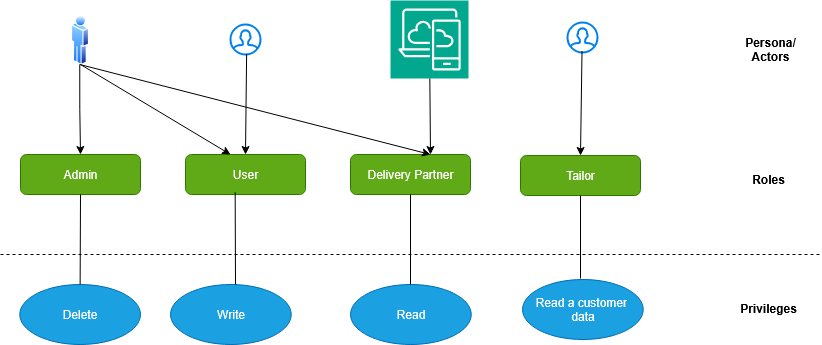

The diagram above was exported from draw.io. Its source (the exported page's mxGraphModel, read from the mxfile embedded in the PNG):
<mxGraphModel dx="882" dy="420" grid="1" gridSize="10" guides="1" tooltips="1" connect="1" arrows="1" fold="1" page="1" pageScale="1" pageWidth="850" pageHeight="1100" math="0" shadow="0">
  <root>
    <mxCell id="0" />
    <mxCell id="1" parent="0" />
    <mxCell id="cWGnumroMDZ6Q6ufx4Za-13" style="edgeStyle=orthogonalEdgeStyle;rounded=0;orthogonalLoop=1;jettySize=auto;html=1;exitX=0.5;exitY=1;exitDx=0;exitDy=0;" parent="1" source="cWGnumroMDZ6Q6ufx4Za-1" target="cWGnumroMDZ6Q6ufx4Za-4" edge="1">
      <mxGeometry relative="1" as="geometry" />
    </mxCell>
    <mxCell id="cWGnumroMDZ6Q6ufx4Za-1" value="" style="image;aspect=fixed;perimeter=ellipsePerimeter;html=1;align=center;shadow=0;dashed=0;spacingTop=3;image=img/lib/active_directory/user.svg;" parent="1" vertex="1">
      <mxGeometry x="90" y="80" width="18.5" height="50" as="geometry" />
    </mxCell>
    <mxCell id="cWGnumroMDZ6Q6ufx4Za-2" value="" style="html=1;verticalLabelPosition=bottom;align=center;labelBackgroundColor=#ffffff;verticalAlign=top;strokeWidth=2;strokeColor=#0080F0;shadow=0;dashed=0;shape=mxgraph.ios7.icons.user;" parent="1" vertex="1">
      <mxGeometry x="250" y="90" width="30" height="30" as="geometry" />
    </mxCell>
    <mxCell id="cWGnumroMDZ6Q6ufx4Za-3" value="" style="sketch=0;points=[[0,0,0],[0.25,0,0],[0.5,0,0],[0.75,0,0],[1,0,0],[0,1,0],[0.25,1,0],[0.5,1,0],[0.75,1,0],[1,1,0],[0,0.25,0],[0,0.5,0],[0,0.75,0],[1,0.25,0],[1,0.5,0],[1,0.75,0]];outlineConnect=0;fontColor=#232F3E;fillColor=#01A88D;strokeColor=#ffffff;dashed=0;verticalLabelPosition=bottom;verticalAlign=top;align=center;html=1;fontSize=12;fontStyle=0;aspect=fixed;shape=mxgraph.aws4.resourceIcon;resIcon=mxgraph.aws4.desktop_and_app_streaming;" parent="1" vertex="1">
      <mxGeometry x="410" y="66" width="78" height="78" as="geometry" />
    </mxCell>
    <mxCell id="cWGnumroMDZ6Q6ufx4Za-4" value="Admin" style="rounded=1;whiteSpace=wrap;html=1;fillColor=#60a917;fontColor=#ffffff;strokeColor=#2D7600;" parent="1" vertex="1">
      <mxGeometry x="40" y="220" width="120" height="40" as="geometry" />
    </mxCell>
    <mxCell id="cWGnumroMDZ6Q6ufx4Za-5" value="User" style="rounded=1;whiteSpace=wrap;html=1;fillColor=#60a917;fontColor=#ffffff;strokeColor=#2D7600;" parent="1" vertex="1">
      <mxGeometry x="205" y="220" width="120" height="40" as="geometry" />
    </mxCell>
    <mxCell id="cWGnumroMDZ6Q6ufx4Za-6" value="Delivery Partner" style="rounded=1;whiteSpace=wrap;html=1;fillColor=#60a917;fontColor=#ffffff;strokeColor=#2D7600;" parent="1" vertex="1">
      <mxGeometry x="370" y="220" width="120" height="40" as="geometry" />
    </mxCell>
    <mxCell id="cWGnumroMDZ6Q6ufx4Za-7" value="Delete" style="ellipse;whiteSpace=wrap;html=1;fillColor=#1ba1e2;fontColor=#ffffff;strokeColor=#006EAF;" parent="1" vertex="1">
      <mxGeometry x="39.25" y="350" width="120.75" height="60" as="geometry" />
    </mxCell>
    <mxCell id="cWGnumroMDZ6Q6ufx4Za-8" value="Write" style="ellipse;whiteSpace=wrap;html=1;fillColor=#1ba1e2;fontColor=#ffffff;strokeColor=#006EAF;" parent="1" vertex="1">
      <mxGeometry x="190" y="350" width="120.75" height="60" as="geometry" />
    </mxCell>
    <mxCell id="cWGnumroMDZ6Q6ufx4Za-9" value="Read" style="ellipse;whiteSpace=wrap;html=1;fillColor=#1ba1e2;fontColor=#ffffff;strokeColor=#006EAF;" parent="1" vertex="1">
      <mxGeometry x="370" y="350" width="120.75" height="60" as="geometry" />
    </mxCell>
    <mxCell id="cWGnumroMDZ6Q6ufx4Za-16" value="" style="endArrow=classic;html=1;rounded=0;exitX=0.537;exitY=0.981;exitDx=0;exitDy=0;exitPerimeter=0;entryX=0.5;entryY=0;entryDx=0;entryDy=0;" parent="1" source="cWGnumroMDZ6Q6ufx4Za-2" target="cWGnumroMDZ6Q6ufx4Za-5" edge="1">
      <mxGeometry width="50" height="50" relative="1" as="geometry">
        <mxPoint x="400" y="270" as="sourcePoint" />
        <mxPoint x="450" y="220" as="targetPoint" />
      </mxGeometry>
    </mxCell>
    <mxCell id="cWGnumroMDZ6Q6ufx4Za-17" value="" style="endArrow=classic;html=1;rounded=0;" parent="1" source="cWGnumroMDZ6Q6ufx4Za-3" edge="1">
      <mxGeometry width="50" height="50" relative="1" as="geometry">
        <mxPoint x="400" y="270" as="sourcePoint" />
        <mxPoint x="450" y="220" as="targetPoint" />
      </mxGeometry>
    </mxCell>
    <mxCell id="cWGnumroMDZ6Q6ufx4Za-18" value="" style="endArrow=classic;html=1;rounded=0;entryX=0.375;entryY=0;entryDx=0;entryDy=0;entryPerimeter=0;" parent="1" target="cWGnumroMDZ6Q6ufx4Za-5" edge="1">
      <mxGeometry width="50" height="50" relative="1" as="geometry">
        <mxPoint x="100" y="130" as="sourcePoint" />
        <mxPoint x="450" y="220" as="targetPoint" />
      </mxGeometry>
    </mxCell>
    <mxCell id="cWGnumroMDZ6Q6ufx4Za-19" value="" style="endArrow=classic;html=1;rounded=0;exitX=0.5;exitY=1;exitDx=0;exitDy=0;" parent="1" source="cWGnumroMDZ6Q6ufx4Za-1" edge="1">
      <mxGeometry width="50" height="50" relative="1" as="geometry">
        <mxPoint x="400" y="270" as="sourcePoint" />
        <mxPoint x="450" y="220" as="targetPoint" />
      </mxGeometry>
    </mxCell>
    <mxCell id="cWGnumroMDZ6Q6ufx4Za-21" value="" style="endArrow=none;html=1;rounded=0;entryX=0.5;entryY=0;entryDx=0;entryDy=0;exitX=0.5;exitY=1;exitDx=0;exitDy=0;" parent="1" source="cWGnumroMDZ6Q6ufx4Za-4" target="cWGnumroMDZ6Q6ufx4Za-7" edge="1">
      <mxGeometry width="50" height="50" relative="1" as="geometry">
        <mxPoint x="400" y="270" as="sourcePoint" />
        <mxPoint x="450" y="220" as="targetPoint" />
      </mxGeometry>
    </mxCell>
    <mxCell id="cWGnumroMDZ6Q6ufx4Za-22" value="" style="endArrow=none;html=1;rounded=0;exitX=0.414;exitY=0.943;exitDx=0;exitDy=0;exitPerimeter=0;" parent="1" source="cWGnumroMDZ6Q6ufx4Za-5" edge="1">
      <mxGeometry width="50" height="50" relative="1" as="geometry">
        <mxPoint x="400" y="270" as="sourcePoint" />
        <mxPoint x="255" y="350" as="targetPoint" />
      </mxGeometry>
    </mxCell>
    <mxCell id="cWGnumroMDZ6Q6ufx4Za-23" value="" style="endArrow=none;html=1;rounded=0;entryX=0.5;entryY=1;entryDx=0;entryDy=0;" parent="1" target="cWGnumroMDZ6Q6ufx4Za-6" edge="1">
      <mxGeometry width="50" height="50" relative="1" as="geometry">
        <mxPoint x="430" y="350" as="sourcePoint" />
        <mxPoint x="450" y="220" as="targetPoint" />
      </mxGeometry>
    </mxCell>
    <mxCell id="cWGnumroMDZ6Q6ufx4Za-25" value="" style="endArrow=none;dashed=1;html=1;rounded=0;" parent="1" edge="1">
      <mxGeometry width="50" height="50" relative="1" as="geometry">
        <mxPoint x="20" y="320" as="sourcePoint" />
        <mxPoint x="840" y="320" as="targetPoint" />
      </mxGeometry>
    </mxCell>
    <mxCell id="cWGnumroMDZ6Q6ufx4Za-26" value="&lt;b&gt;Roles&lt;/b&gt;" style="text;html=1;align=center;verticalAlign=middle;whiteSpace=wrap;rounded=0;" parent="1" vertex="1">
      <mxGeometry x="758" y="230" width="60" height="30" as="geometry" />
    </mxCell>
    <mxCell id="cWGnumroMDZ6Q6ufx4Za-27" value="&lt;b&gt;Privileges&lt;/b&gt;" style="text;html=1;align=center;verticalAlign=middle;whiteSpace=wrap;rounded=0;" parent="1" vertex="1">
      <mxGeometry x="758" y="359" width="60" height="30" as="geometry" />
    </mxCell>
    <mxCell id="UMocbg4gG3q4sHAlvOu0-1" value="&lt;b&gt;Persona/Actors&lt;/b&gt;" style="text;html=1;align=center;verticalAlign=middle;whiteSpace=wrap;rounded=0;" vertex="1" parent="1">
      <mxGeometry x="760" y="100" width="60" height="30" as="geometry" />
    </mxCell>
    <mxCell id="UMocbg4gG3q4sHAlvOu0-3" value="Tailor" style="rounded=1;whiteSpace=wrap;html=1;fillColor=#60a917;fontColor=#ffffff;strokeColor=#2D7600;" vertex="1" parent="1">
      <mxGeometry x="540" y="221" width="120" height="40" as="geometry" />
    </mxCell>
    <mxCell id="UMocbg4gG3q4sHAlvOu0-4" value="" style="html=1;verticalLabelPosition=bottom;align=center;labelBackgroundColor=#ffffff;verticalAlign=top;strokeWidth=2;strokeColor=#0080F0;shadow=0;dashed=0;shape=mxgraph.ios7.icons.user;" vertex="1" parent="1">
      <mxGeometry x="587" y="88" width="30" height="30" as="geometry" />
    </mxCell>
    <mxCell id="UMocbg4gG3q4sHAlvOu0-5" value="&lt;div&gt;Read a customer&amp;nbsp;&lt;/div&gt;&lt;div&gt;data&lt;/div&gt;" style="ellipse;whiteSpace=wrap;html=1;fillColor=#1ba1e2;fontColor=#ffffff;strokeColor=#006EAF;" vertex="1" parent="1">
      <mxGeometry x="542" y="345" width="120.75" height="60" as="geometry" />
    </mxCell>
    <mxCell id="UMocbg4gG3q4sHAlvOu0-6" value="" style="endArrow=classic;html=1;rounded=0;exitX=0.484;exitY=0.952;exitDx=0;exitDy=0;exitPerimeter=0;entryX=0.5;entryY=0;entryDx=0;entryDy=0;" edge="1" parent="1" source="UMocbg4gG3q4sHAlvOu0-4" target="UMocbg4gG3q4sHAlvOu0-3">
      <mxGeometry width="50" height="50" relative="1" as="geometry">
        <mxPoint x="460" y="180" as="sourcePoint" />
        <mxPoint x="461" y="256" as="targetPoint" />
      </mxGeometry>
    </mxCell>
    <mxCell id="UMocbg4gG3q4sHAlvOu0-7" value="" style="endArrow=none;html=1;rounded=0;" edge="1" parent="1" source="UMocbg4gG3q4sHAlvOu0-3">
      <mxGeometry width="50" height="50" relative="1" as="geometry">
        <mxPoint x="270" y="310" as="sourcePoint" />
        <mxPoint x="600" y="344" as="targetPoint" />
        <Array as="points" />
      </mxGeometry>
    </mxCell>
  </root>
</mxGraphModel>